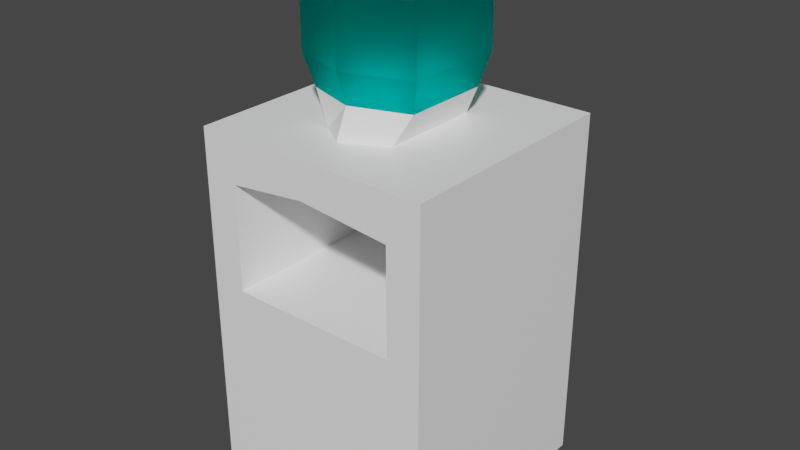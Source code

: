 # Source: watercooler.blend  (saved by Blender 3.2.14; exported with 4.5.12 LTS)
import bpy
from mathutils import Matrix  # noqa: F401  (used for matrix-valued properties, if any)

bpy.ops.wm.read_factory_settings(use_empty=True)
scene = bpy.context.scene
scene.name = 'Scene'

# ---- collections
col_collection = bpy.data.collections.new('Collection'); scene.collection.children.link(col_collection)

# ---- materials (node trees are filled in below, after node groups)
mat_material = bpy.data.materials.new('Material')
mat_material.alpha_threshold = 0.0
mat_material.use_transparent_shadow = False
mat_material.line_color = (0.0, 0.0, 0.0, 1.0)
mat_material_001 = bpy.data.materials.new('Material.001')
mat_material_001.use_transparent_shadow = False

# ---- material node trees
mat_material.use_nodes = True; mat_material.node_tree.nodes.clear()
_N = mat_material.node_tree.nodes; _L = mat_material.node_tree.links
n0 = _N.new('ShaderNodeOutputMaterial'); n0.name = 'Material Output'; n0.location = (300, 300)
n1 = _N.new('ShaderNodeBsdfPrincipled'); n1.name = 'Principled BSDF'; n1.location = (10, 300)
n1.distribution = 'GGX'
n1.subsurface_method = 'RANDOM_WALK_SKIN'
n1.inputs[0].default_value = (1.0, 1.0, 1.0, 1.0)
n1.inputs[2].default_value = 0.4
n1.inputs[3].default_value = 1.45
n1.inputs[27].default_value = (0.0, 0.0, 0.0, 1.0)
n1.inputs[28].default_value = 1.0
_L.new(n1.outputs[0], n0.inputs[0])
n0.is_active_output = True
mat_material_001.use_nodes = True; mat_material_001.node_tree.nodes.clear()
_N = mat_material_001.node_tree.nodes; _L = mat_material_001.node_tree.links
n0 = _N.new('ShaderNodeOutputMaterial'); n0.name = 'Material Output'; n0.location = (300, 300)
n1 = _N.new('ShaderNodeBsdfGlass'); n1.name = 'Glass BSDF'; n1.location = (10, 300)
n1.distribution = 'GGX'
n1.inputs[0].default_value = (0.01102, 1.0, 0.943, 0.65)
n1.inputs[1].default_value = 0.7441
n1.inputs[2].default_value = 1.45
_L.new(n1.outputs[0], n0.inputs[0])
n0.is_active_output = True

# ---- world
world_world = bpy.data.worlds.new('World'); scene.world = world_world
world_world.use_nodes = True; world_world.node_tree.nodes.clear()
_N = world_world.node_tree.nodes; _L = world_world.node_tree.links
n0 = _N.new('ShaderNodeOutputWorld'); n0.name = 'World Output'; n0.location = (300, 300)
n1 = _N.new('ShaderNodeBackground'); n1.name = 'Background'; n1.location = (10, 300)
n1.inputs[0].default_value = (0.05088, 0.05088, 0.05088, 1.0)
_L.new(n1.outputs[0], n0.inputs[0])
n0.is_active_output = True
world_world.color = (0.05088, 0.05088, 0.05088)
world_world.use_sun_shadow = False
world_world.sun_shadow_jitter_overblur = 0.0

# ---- meshes
me_cube = bpy.data.meshes.new('Cube')
me_cube.from_pydata([(1.0, 1.0, -1.0), (1.0, -1.0, -1.0), (-1.0, 1.0, -1.0), (-1.0, -1.0, 0.7942), (-1.0, -1.0, -1.0), (-0.713, -1.0, 0.7942), (-0.713, 1.0, 0.7942), (0.7175, 1.0, 0.7942), (0.7175, -1.0, 0.7942), (-0.713, -1.0, 1.684), (0.6235, -0.6235, 2.065), (0.7175, 1.0, 1.684), (-0.713, 1.0, 1.684), (0.7175, -1.0, 1.684), (-0.05296, -1.0, 1.759), (-0.08823, 1.0, 2.065), (-0.05296, 1.0, 1.759), (1.0, 1.0, 2.065), (1.0, -1.0, 2.065), (-1.0, -1.0, 2.065), (-1.0, 1.0, 2.065), (-0.08823, -1.0, 2.065), (0.2908, 0.4231, 2.065), (0.2908, -0.4231, 2.065), (-0.2908, -0.4508, 2.065), (-0.2908, 0.4508, 2.065), (0.6235, 0.6235, 2.065), (0.725, 1.006, 0.7797), (-0.7151, 1.006, 0.7915), (-0.06359, 0.6106, 2.065), (-0.06359, -0.6106, 2.065), (-0.04168, 0.4598, 3.398), (-0.04168, -0.4598, 3.398), (0.3682, 0.3187, 3.398), (0.3682, -0.3187, 3.398), (-0.401, -0.3395, 3.398), (-0.401, 0.3395, 3.398), (-0.04469, 0.5257, 2.316), (0.4288, 0.3643, 2.316), (-0.4587, 0.3881, 2.316), (0.4288, -0.3643, 2.316), (-0.04469, -0.5257, 2.316), (-0.4587, -0.3881, 2.316), (0.725, 1.0, 0.7797), (-0.7151, 1.0, 0.7915), (-0.4697, 0.8815, 1.637), (0.2347, 0.8815, 1.661), (0.4302, 0.8815, 1.641), (-0.4707, 0.8815, 1.49), (0.2327, 0.8815, 1.497), (0.4331, 0.8815, 1.494), (-0.2983, 0.8815, 1.656), (0.7175, 0.8815, 1.684), (-0.3008, 0.8815, 1.49), (0.725, 0.8815, 0.7797), (-0.713, 0.8815, 1.684), (-0.05296, 0.8815, 1.759), (-0.7151, 0.8815, 0.7915), (0.2327, 0.5881, 1.497), (0.4331, 0.5881, 1.494), (-0.4707, 0.5881, 1.49), (-0.3008, 0.5881, 1.49), (0.2327, 0.2276, 1.497), (0.4331, 0.2276, 1.494), (-0.4707, 0.2276, 1.49), (-0.3008, 0.2276, 1.49), (0.2864, 0.4429, 1.299), (0.3677, 0.4429, 1.296), (-0.4291, 0.4429, 1.292), (-0.3541, 0.4429, 1.292), (0.2864, 0.3728, 1.299), (0.3677, 0.3728, 1.296), (-0.4291, 0.3728, 1.292), (-0.3541, 0.3728, 1.292), (-0.7137, 0.8815, 1.404), (0.2341, 0.8815, 1.609), (-0.2991, 0.8815, 1.604), (-0.47, 0.8815, 1.591), (0.2341, 0.2276, 1.609), (0.4311, 0.2276, 1.595), (-0.2991, 0.2276, 1.604), (-0.47, 0.2276, 1.591), (0.2347, -0.1799, 1.635), (0.4302, -0.1799, 1.629), (0.2341, -0.1799, 1.62), (-0.4697, -0.1799, 1.628), (-0.2983, -0.1799, 1.634), (-0.2991, -0.1799, 1.618), (-0.47, -0.1799, 1.614), (0.4311, -0.1799, 1.616), (-0.04772, 0.6106, 2.586), (-0.04737, 0.6106, 3.127), (-0.5277, 0.4508, 2.586), (-0.5255, 0.4508, 3.127), (0.4983, 0.4231, 3.127), (0.5008, 0.4231, 2.586), (0.4983, -0.4231, 3.127), (0.5008, -0.4231, 2.586), (-0.04737, -0.6106, 3.127), (-0.04772, -0.6106, 2.586), (-0.5255, -0.4508, 3.127), (-0.5277, -0.4508, 2.586), (-1.0, 1.0, -0.1029), (0.7175, 1.0, -0.1029), (0.2327, 1.006, 1.497), (0.4331, 1.006, 1.494), (-0.4707, 1.006, 1.49), (-0.3008, 1.006, 1.49), (-0.7137, 1.006, 1.404), (0.2341, 1.006, 1.609), (-0.2991, 1.006, 1.604), (-0.47, 1.006, 1.591), (-0.713, 1.007, 1.684), (-0.05296, 1.007, 1.759), (0.7175, 1.007, 1.684), (-0.7137, 1.007, 1.404), (0.2347, 1.007, 1.661), (0.4302, 1.007, 1.641), (0.2341, 1.007, 1.609), (0.4331, 1.007, 1.494), (0.725, 1.007, 0.7797), (-0.4697, 1.007, 1.637), (-0.2983, 1.007, 1.656), (-0.2991, 1.007, 1.604), (-0.47, 1.007, 1.591), (0.2416, 0.8815, 1.656), (0.2445, 0.8815, 1.509), (0.2416, 1.007, 1.656), (0.2445, 1.007, 1.509), (-0.3174, 0.8815, 1.489), (-0.3167, 0.8815, 1.589), (-0.3174, 1.006, 1.489), (-0.3167, 1.006, 1.589), (-0.4698, 0.8815, 1.618), (-0.4698, 1.006, 1.618), (-0.3165, 0.8815, 1.617), (-0.3165, 1.006, 1.617)], [], [(51, 45, 121, 122), (18, 21, 14, 13, 8, 5, 3, 4, 1), (2, 0, 1, 4), (20, 15, 16, 12, 6, 7, 103, 102), (98, 100, 101, 99), (7, 6, 5, 8), (48, 53, 107, 106), (11, 13, 14, 16), (7, 8, 13, 11), (107, 110, 109, 104, 105, 27, 28, 108, 111, 106), (5, 6, 12, 9), (15, 16, 14, 21), (9, 12, 16, 14), (0, 17, 18, 1), (23, 30, 21, 18, 17, 15, 26, 10), (91, 93, 36, 31), (94, 91, 31, 33), (74, 77, 111, 108), (53, 76, 110, 107), (96, 94, 33, 34), (98, 96, 34, 32), (100, 98, 32, 35), (93, 100, 35, 36), (25, 24, 42, 39), (24, 30, 41, 42), (30, 23, 40, 41), (23, 22, 38, 40), (22, 29, 37, 38), (29, 25, 39, 37), (16, 11, 52, 56), (50, 49, 58, 59), (12, 16, 56, 55), (51, 86, 85, 45), (11, 43, 54, 52), (100, 93, 92, 101), (53, 48, 60, 61), (78, 79, 63, 62), (81, 80, 65, 64), (36, 35, 32, 34, 33, 31), (61, 60, 68, 69), (65, 61, 69, 73), (69, 68, 72, 73), (67, 66, 70, 71), (58, 62, 70, 66), (59, 58, 66, 67), (64, 65, 73, 72), (63, 59, 67, 71), (60, 64, 72, 68), (62, 63, 71, 70), (47, 50, 59, 63, 79, 89, 83), (80, 81, 88, 87), (2, 102, 103, 7, 11, 16, 15, 17, 0), (85, 86, 87, 88), (82, 83, 89, 84), (46, 47, 83, 82), (43, 44, 57, 54), (61, 65, 80, 87, 86, 51, 76, 53), (79, 78, 84, 89), (75, 46, 82, 84, 78, 62, 58, 49), (39, 42, 101, 92), (42, 41, 99, 101), (92, 93, 91, 90), (41, 40, 97, 99), (90, 91, 94, 95), (40, 38, 95, 97), (44, 12, 55, 74, 57), (38, 37, 90, 95), (48, 77, 45, 85, 88, 81, 64, 60), (37, 39, 92, 90), (96, 98, 99, 97), (3, 5, 9, 14, 21, 19), (3, 19, 20, 102, 2, 4), (94, 96, 97, 95), (29, 22, 23, 10, 26, 15, 20, 19, 21, 30, 24, 25), (57, 74, 108, 28), (50, 54, 27, 105), (77, 48, 129, 130), (76, 75, 109, 110), (75, 49, 104, 109), (54, 57, 28, 27), (49, 50, 105, 104), (116, 118, 123, 122, 121, 124, 115, 112, 113, 114, 120, 119, 117), (117, 119, 128, 127), (77, 74, 115, 124), (76, 51, 122, 123), (75, 76, 123, 118), (55, 56, 113, 112), (45, 77, 124, 121), (47, 46, 116, 117), (56, 52, 114, 113), (46, 75, 118, 116), (52, 54, 120, 114), (74, 55, 112, 115), (54, 50, 119, 120), (126, 125, 127, 128), (50, 47, 125, 126), (47, 117, 127, 125), (119, 50, 126, 128), (130, 129, 131, 132), (77, 130, 135, 133), (48, 106, 131, 129), (106, 111, 132, 131), (134, 133, 135, 136), (111, 77, 133, 134), (130, 132, 136, 135), (132, 111, 134, 136)])
me_cube.polygons.foreach_set('material_index', [0, 0, 0, 0, 1, 0, 0, 0, 0, 0, 0, 0, 0, 0, 0, 1, 1, 0, 0, 1, 1, 1, 1, 0, 0, 0, 0, 0, 0, 0, 0, 0, 0, 0, 1, 0, 0, 0, 1, 0, 0, 0, 0, 0, 0, 0, 0, 0, 0, 0, 0, 0, 0, 0, 0, 0, 0, 0, 0, 1, 1, 1, 1, 1, 1, 0, 1, 0, 1, 1, 0, 0, 1, 0, 0, 0, 0, 0, 0, 0, 0, 0, 0, 0, 0, 0, 0, 0, 0, 0, 0, 0, 0, 0, 0, 0, 0, 0, 0, 0, 0, 0, 0, 0, 0, 0])
_uv = me_cube.uv_layers.new(name='UVMap')
_uv.uv.foreach_set('vector', [0.8391, 0.5, 0.8391, 0.5, 0.8391, 0.5, 0.8391, 0.5, 0.625, 0.75, 0.625, 0.75, 0.625, 0.7853, 0.625, 0.7853, 0.625, 0.7853, 0.625, 0.9641, 0.625, 1.0, 0.375, 1.0, 0.375, 0.75, 0.125, 0.5, 0.375, 0.5, 0.375, 0.75, 0.125, 0.75, 0.625, 0.25, 0.625, 0.25, 0.625, 0.2859, 0.625, 0.2859, 0.625, 0.2859, 0.625, 0.4647, 0.5, 0.4647, 0.5, 0.25, 0.625, 0.04868, 0.625, 0.06865, 0.625, 0.06865, 0.625, 0.04868, 0.6603, 0.5, 0.8391, 0.5, 0.8391, 0.75, 0.6603, 0.75, 0.8391, 0.5, 0.8391, 0.5, 0.8391, 0.5, 0.8391, 0.5, 0.6603, 0.5, 0.6603, 0.75, 0.6603, 0.75, 0.6603, 0.5, 0.6603, 0.5, 0.6603, 0.75, 0.6603, 0.75, 0.6603, 0.5, 0.8391, 0.5, 0.8391, 0.5, 0.6603, 0.5, 0.6603, 0.5, 0.6603, 0.5, 0.6603, 0.5, 0.8391, 0.5, 0.8391, 0.5, 0.8391, 0.5, 0.8391, 0.5, 0.8391, 0.75, 0.8391, 0.5, 0.8391, 0.5, 0.8391, 0.75, 0.625, 0.25, 0.6603, 0.5, 0.6603, 0.75, 0.625, 0.75, 0.8391, 0.75, 0.8391, 0.5, 0.8391, 0.5, 0.8391, 0.75, 0.375, 0.5, 0.625, 0.5, 0.625, 0.75, 0.375, 0.75, 0.625, 0.6779, 0.625, 0.7013, 0.625, 0.75, 0.625, 0.75, 0.625, 0.5, 0.625, 0.5, 0.625, 0.5471, 0.625, 0.7029, 0.625, 0.2013, 0.625, 0.1813, 0.625, 0.1813, 0.625, 0.2013, 0.625, 0.5721, 0.625, 0.5487, 0.625, 0.5487, 0.625, 0.5721, 0.8391, 0.5, 0.8391, 0.5, 0.8391, 0.5, 0.8391, 0.5, 0.8391, 0.5, 0.8391, 0.5, 0.8391, 0.5, 0.8391, 0.5, 0.625, 0.6779, 0.625, 0.5721, 0.625, 0.5721, 0.625, 0.6779, 0.625, 0.7013, 0.625, 0.6779, 0.625, 0.6779, 0.625, 0.7013, 0.625, 0.06865, 0.625, 0.04868, 0.625, 0.04868, 0.625, 0.06865, 0.625, 0.1813, 0.625, 0.06865, 0.625, 0.06865, 0.625, 0.1813, 0.625, 0.1813, 0.625, 0.06865, 0.625, 0.06865, 0.625, 0.1813, 0.625, 0.06865, 0.625, 0.04868, 0.625, 0.04868, 0.625, 0.06865, 0.625, 0.7013, 0.625, 0.6779, 0.625, 0.6779, 0.625, 0.7013, 0.625, 0.6779, 0.625, 0.5721, 0.625, 0.5721, 0.625, 0.6779, 0.625, 0.5721, 0.625, 0.5487, 0.625, 0.5487, 0.625, 0.5721, 0.625, 0.2013, 0.625, 0.1813, 0.625, 0.1813, 0.625, 0.2013, 0.625, 0.4647, 0.625, 0.4647, 0.625, 0.4647, 0.625, 0.4647, 0.6603, 0.5, 0.6603, 0.5, 0.6603, 0.5, 0.6603, 0.5, 0.625, 0.2859, 0.625, 0.2859, 0.625, 0.2859, 0.625, 0.2859, 0.8391, 0.5, 0.8391, 0.5, 0.8391, 0.5, 0.8391, 0.5, 0.0, 0.0, 0.0, 0.0, 0.0, 0.0, 0.0, 0.0, 0.625, 0.06865, 0.625, 0.1813, 0.625, 0.1813, 0.625, 0.06865, 0.8391, 0.5, 0.8391, 0.5, 0.8391, 0.5, 0.8391, 0.5, 0.6603, 0.5, 0.6603, 0.5, 0.6603, 0.5, 0.6603, 0.5, 0.8391, 0.5, 0.8391, 0.5, 0.8391, 0.5, 0.8391, 0.5, 0.625, 0.1813, 0.625, 0.06865, 0.625, 0.7013, 0.625, 0.6779, 0.625, 0.5721, 0.625, 0.2013, 0.8391, 0.5, 0.8391, 0.5, 0.8391, 0.5, 0.8391, 0.5, 0.8391, 0.5, 0.8391, 0.5, 0.8391, 0.5, 0.8391, 0.5, 0.8391, 0.5, 0.8391, 0.5, 0.8391, 0.5, 0.8391, 0.5, 0.6603, 0.5, 0.6603, 0.5, 0.6603, 0.5, 0.6603, 0.5, 0.6603, 0.5, 0.6603, 0.5, 0.6603, 0.5, 0.6603, 0.5, 0.6603, 0.5, 0.6603, 0.5, 0.6603, 0.5, 0.6603, 0.5, 0.8391, 0.5, 0.8391, 0.5, 0.8391, 0.5, 0.8391, 0.5, 0.6603, 0.5, 0.6603, 0.5, 0.6603, 0.5, 0.6603, 0.5, 0.8391, 0.5, 0.8391, 0.5, 0.8391, 0.5, 0.8391, 0.5, 0.6603, 0.5, 0.6603, 0.5, 0.6603, 0.5, 0.6603, 0.5, 0.6603, 0.5, 0.6603, 0.5, 0.6603, 0.5, 0.6603, 0.5, 0.6603, 0.5, 0.6603, 0.5, 0.6603, 0.5, 0.8391, 0.5, 0.8391, 0.5, 0.8391, 0.5, 0.8391, 0.5, 0.375, 0.25, 0.5, 0.25, 0.5, 0.4647, 0.625, 0.4647, 0.625, 0.4647, 0.625, 0.4647, 0.625, 0.5, 0.625, 0.5, 0.375, 0.5, 0.8391, 0.5, 0.8391, 0.5, 0.8391, 0.5, 0.8391, 0.5, 0.6603, 0.5, 0.6603, 0.5, 0.6603, 0.5, 0.6603, 0.5, 0.6603, 0.5, 0.6603, 0.5, 0.6603, 0.5, 0.6603, 0.5, 0.0, 0.0, 0.0, 0.0, 0.0, 0.0, 0.0, 0.0, 0.8391, 0.5, 0.8391, 0.5, 0.8391, 0.5, 0.8391, 0.5, 0.8391, 0.5, 0.8391, 0.5, 0.8391, 0.5, 0.8391, 0.5, 0.6603, 0.5, 0.6603, 0.5, 0.6603, 0.5, 0.6603, 0.5, 0.6603, 0.5, 0.6603, 0.5, 0.6603, 0.5, 0.6603, 0.5, 0.6603, 0.5, 0.6603, 0.5, 0.6603, 0.5, 0.6603, 0.5, 0.625, 0.1813, 0.625, 0.06865, 0.625, 0.06865, 0.625, 0.1813, 0.625, 0.06865, 0.625, 0.04868, 0.625, 0.04868, 0.625, 0.06865, 0.625, 0.1813, 0.625, 0.1813, 0.625, 0.2013, 0.625, 0.2013, 0.625, 0.7013, 0.625, 0.6779, 0.625, 0.6779, 0.625, 0.7013, 0.625, 0.5487, 0.625, 0.5487, 0.625, 0.5721, 0.625, 0.5721, 0.625, 0.6779, 0.625, 0.5721, 0.625, 0.5721, 0.625, 0.6779, 0.0, 0.0, 0.0, 0.0, 0.0, 0.0, 0.0, 0.0, 0.0, 0.0, 0.625, 0.5721, 0.625, 0.5487, 0.625, 0.5487, 0.625, 0.5721, 0.8391, 0.5, 0.8391, 0.5, 0.8391, 0.5, 0.8391, 0.5, 0.8391, 0.5, 0.8391, 0.5, 0.8391, 0.5, 0.8391, 0.5, 0.625, 0.2013, 0.625, 0.1813, 0.625, 0.1813, 0.625, 0.2013, 0.625, 0.6779, 0.625, 0.7013, 0.625, 0.7013, 0.625, 0.6779, 0.625, 1.0, 0.625, 0.9641, 0.625, 0.9641, 0.625, 0.9641, 0.625, 0.75, 0.625, 1.0, 0.625, 0.0, 0.625, 0.0, 0.625, 0.25, 0.5, 0.25, 0.375, 0.25, 0.375, 0.0, 0.625, 0.5721, 0.625, 0.6779, 0.625, 0.6779, 0.625, 0.5721, 0.625, 0.5487, 0.625, 0.5721, 0.625, 0.6779, 0.625, 0.7029, 0.625, 0.5471, 0.625, 0.25, 0.625, 0.25, 0.625, 0.0, 0.625, 0.0, 0.625, 0.04868, 0.625, 0.06865, 0.625, 0.1813, 0.0, 0.0, 0.0, 0.0, 0.0, 0.0, 0.0, 0.0, 0.6603, 0.5, 0.6603, 0.5, 0.6603, 0.5, 0.6603, 0.5, 0.8391, 0.5, 0.8391, 0.5, 0.8391, 0.5, 0.8391, 0.5, 0.8391, 0.5, 0.6603, 0.5, 0.6603, 0.5, 0.8391, 0.5, 0.6603, 0.5, 0.6603, 0.5, 0.6603, 0.5, 0.6603, 0.5, 0.0, 0.0, 0.0, 0.0, 0.0, 0.0, 0.0, 0.0, 0.6603, 0.5, 0.6603, 0.5, 0.6603, 0.5, 0.6603, 0.5, 0.6603, 0.5, 0.6603, 0.5, 0.8391, 0.5, 0.8391, 0.5, 0.8391, 0.5, 0.8391, 0.5, 0.8391, 0.5, 0.8391, 0.5, 0.6603, 0.5, 0.6603, 0.5, 0.6603, 0.5, 0.6603, 0.5, 0.6603, 0.5, 0.6603, 0.5, 0.6603, 0.5, 0.6603, 0.5, 0.6603, 0.5, 0.8391, 0.5, 0.8391, 0.5, 0.8391, 0.5, 0.8391, 0.5, 0.8391, 0.5, 0.8391, 0.5, 0.8391, 0.5, 0.8391, 0.5, 0.6603, 0.5, 0.8391, 0.5, 0.8391, 0.5, 0.6603, 0.5, 0.625, 0.2859, 0.625, 0.2859, 0.625, 0.2859, 0.625, 0.2859, 0.8391, 0.5, 0.8391, 0.5, 0.8391, 0.5, 0.8391, 0.5, 0.6603, 0.5, 0.6603, 0.5, 0.6603, 0.5, 0.6603, 0.5, 0.625, 0.4647, 0.625, 0.4647, 0.625, 0.4647, 0.625, 0.4647, 0.6603, 0.5, 0.6603, 0.5, 0.6603, 0.5, 0.6603, 0.5, 0.0, 0.0, 0.0, 0.0, 0.0, 0.0, 0.0, 0.0, 0.0, 0.0, 0.0, 0.0, 0.0, 0.0, 0.0, 0.0, 0.6603, 0.5, 0.6603, 0.5, 0.6603, 0.5, 0.6603, 0.5, 0.6603, 0.5, 0.6603, 0.5, 0.6603, 0.5, 0.6603, 0.5, 0.6603, 0.5, 0.6603, 0.5, 0.6603, 0.5, 0.6603, 0.5, 0.6603, 0.5, 0.6603, 0.5, 0.6603, 0.5, 0.6603, 0.5, 0.6603, 0.5, 0.6603, 0.5, 0.6603, 0.5, 0.6603, 0.5, 0.8391, 0.5, 0.8391, 0.5, 0.8391, 0.5, 0.8391, 0.5, 0.8391, 0.5, 0.8391, 0.5, 0.8391, 0.5, 0.8391, 0.5, 0.8391, 0.5, 0.8391, 0.5, 0.8391, 0.5, 0.8391, 0.5, 0.8391, 0.5, 0.8391, 0.5, 0.8391, 0.5, 0.8391, 0.5, 0.8391, 0.5, 0.8391, 0.5, 0.8391, 0.5, 0.8391, 0.5, 0.8391, 0.5, 0.8391, 0.5, 0.8391, 0.5, 0.8391, 0.5, 0.8391, 0.5, 0.8391, 0.5, 0.8391, 0.5, 0.8391, 0.5, 0.8391, 0.5, 0.8391, 0.5, 0.8391, 0.5, 0.8391, 0.5])
me_cube.materials.append(mat_material)
me_cube.materials.append(mat_material_001)
me_cube.use_mirror_vertex_groups = False
me_cube.update()

# ---- objects
ob_cube = bpy.data.objects.new('Cube', me_cube)

# ---- transforms, parenting, visibility, modifiers, constraints
ob_cube.location = (0.0, -1.0, -1.2)
ob_cube.lock_rotations_4d = False
ob_cube.empty_display_type = 'ARROWS'
ob_cube.lineart.crease_threshold = 0.0

# ---- collection membership
col_collection.objects.link(ob_cube)

# ---- scene / render settings (as saved in the file)
scene.frame_start = 1; scene.frame_end = 250; scene.frame_set(1)
scene.render.engine = 'BLENDER_EEVEE_NEXT'
scene.cycles.sampling_pattern = 'TABULATED_SOBOL'
scene.cycles.use_light_tree = False
scene.view_settings.view_transform = 'Filmic'
bpy.context.view_layer.update()

# ---- added for rendering (the .blend has no active camera and no usable light): camera, sun
cam_auto = bpy.data.cameras.new('AutoCamera')
cam_auto.lens = 50.0
cam_auto.sensor_width = 36.0
cam_auto.clip_end = 1000.0
ob_auto_camera = bpy.data.objects.new('AutoCamera', cam_auto)
scene.collection.objects.link(ob_auto_camera)
ob_auto_camera.location = (4.84021, -6.8047, 3.87098)
ob_auto_camera.rotation_euler = (1.09748, -7.21219e-08, 0.694738)
scene.camera = ob_auto_camera
light_auto_sun = bpy.data.lights.new('AutoSun', 'SUN')
light_auto_sun.energy = 3.0
light_auto_sun.angle = 0.0523599
ob_auto_sun = bpy.data.objects.new('AutoSun', light_auto_sun)
scene.collection.objects.link(ob_auto_sun)
ob_auto_sun.rotation_euler = (0.872665, 0.174533, 0.523599)
bpy.context.view_layer.update()
